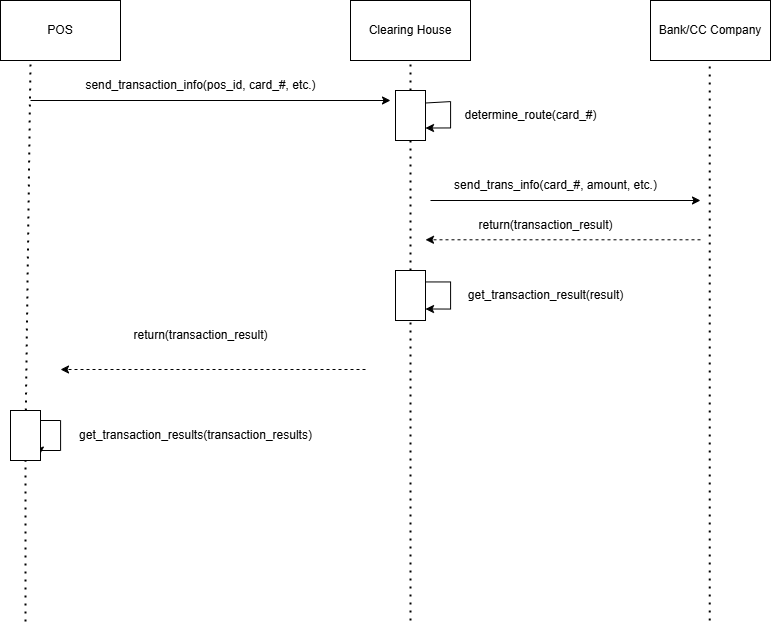

The diagram above was exported from draw.io. Its source (the exported page's mxGraphModel, read from the mxfile embedded in the PNG):
<mxGraphModel dx="1429" dy="844" grid="1" gridSize="10" guides="1" tooltips="1" connect="1" arrows="1" fold="1" page="1" pageScale="1" pageWidth="850" pageHeight="1100" math="0" shadow="0">
  <root>
    <mxCell id="0" />
    <mxCell id="1" parent="0" />
    <mxCell id="XsMNJ_9CVg7oSgRM6Cgg-3" value="POS" style="rounded=0;whiteSpace=wrap;html=1;" parent="1" vertex="1">
      <mxGeometry x="350" y="230" width="120" height="60" as="geometry" />
    </mxCell>
    <mxCell id="XsMNJ_9CVg7oSgRM6Cgg-4" value="Clearing House" style="rounded=0;whiteSpace=wrap;html=1;" parent="1" vertex="1">
      <mxGeometry x="700" y="230" width="120" height="60" as="geometry" />
    </mxCell>
    <mxCell id="XsMNJ_9CVg7oSgRM6Cgg-5" value="Bank/CC Company" style="rounded=0;whiteSpace=wrap;html=1;" parent="1" vertex="1">
      <mxGeometry x="1000" y="230" width="120" height="60" as="geometry" />
    </mxCell>
    <mxCell id="XsMNJ_9CVg7oSgRM6Cgg-6" value="" style="endArrow=none;dashed=1;html=1;dashPattern=1 3;strokeWidth=2;rounded=0;entryX=0.25;entryY=1;entryDx=0;entryDy=0;" parent="1" source="XsMNJ_9CVg7oSgRM6Cgg-8" target="XsMNJ_9CVg7oSgRM6Cgg-3" edge="1">
      <mxGeometry width="50" height="50" relative="1" as="geometry">
        <mxPoint x="380" y="850.6349400111607" as="sourcePoint" />
        <mxPoint x="650" y="380" as="targetPoint" />
      </mxGeometry>
    </mxCell>
    <mxCell id="XsMNJ_9CVg7oSgRM6Cgg-9" value="" style="endArrow=none;dashed=1;html=1;dashPattern=1 3;strokeWidth=2;rounded=0;entryX=0.5;entryY=1;entryDx=0;entryDy=0;" parent="1" target="XsMNJ_9CVg7oSgRM6Cgg-8" edge="1">
      <mxGeometry width="50" height="50" relative="1" as="geometry">
        <mxPoint x="375" y="851" as="sourcePoint" />
        <mxPoint x="380" y="290" as="targetPoint" />
      </mxGeometry>
    </mxCell>
    <mxCell id="XsMNJ_9CVg7oSgRM6Cgg-11" style="edgeStyle=orthogonalEdgeStyle;rounded=0;orthogonalLoop=1;jettySize=auto;html=1;exitX=0.928;exitY=0.088;exitDx=0;exitDy=0;exitPerimeter=0;entryX=0.976;entryY=0.889;entryDx=0;entryDy=0;entryPerimeter=0;" parent="1" source="XsMNJ_9CVg7oSgRM6Cgg-8" target="XsMNJ_9CVg7oSgRM6Cgg-8" edge="1">
      <mxGeometry relative="1" as="geometry">
        <mxPoint x="400" y="650" as="targetPoint" />
        <Array as="points">
          <mxPoint x="388" y="650" />
          <mxPoint x="410" y="650" />
          <mxPoint x="410" y="680" />
          <mxPoint x="389" y="680" />
        </Array>
      </mxGeometry>
    </mxCell>
    <mxCell id="XsMNJ_9CVg7oSgRM6Cgg-8" value="" style="rounded=0;whiteSpace=wrap;html=1;" parent="1" vertex="1">
      <mxGeometry x="360" y="640" width="30" height="50" as="geometry" />
    </mxCell>
    <mxCell id="XsMNJ_9CVg7oSgRM6Cgg-10" value="get_transaction_results(transaction_results)" style="text;html=1;align=center;verticalAlign=middle;resizable=0;points=[];autosize=1;strokeColor=none;fillColor=none;" parent="1" vertex="1">
      <mxGeometry x="415" y="650" width="260" height="30" as="geometry" />
    </mxCell>
    <mxCell id="XsMNJ_9CVg7oSgRM6Cgg-12" value="" style="endArrow=classic;html=1;rounded=0;" parent="1" edge="1">
      <mxGeometry width="50" height="50" relative="1" as="geometry">
        <mxPoint x="380" y="330" as="sourcePoint" />
        <mxPoint x="740" y="330" as="targetPoint" />
      </mxGeometry>
    </mxCell>
    <mxCell id="XsMNJ_9CVg7oSgRM6Cgg-15" value="" style="endArrow=none;dashed=1;html=1;dashPattern=1 3;strokeWidth=2;rounded=0;entryX=0.5;entryY=1;entryDx=0;entryDy=0;" parent="1" source="XsMNJ_9CVg7oSgRM6Cgg-19" target="XsMNJ_9CVg7oSgRM6Cgg-4" edge="1">
      <mxGeometry width="50" height="50" relative="1" as="geometry">
        <mxPoint x="760" y="850" as="sourcePoint" />
        <mxPoint x="550" y="550" as="targetPoint" />
      </mxGeometry>
    </mxCell>
    <mxCell id="XsMNJ_9CVg7oSgRM6Cgg-16" value="" style="endArrow=none;dashed=1;html=1;dashPattern=1 3;strokeWidth=2;rounded=0;entryX=0.5;entryY=1;entryDx=0;entryDy=0;" parent="1" edge="1">
      <mxGeometry width="50" height="50" relative="1" as="geometry">
        <mxPoint x="1059.23" y="850" as="sourcePoint" />
        <mxPoint x="1059.23" y="290" as="targetPoint" />
      </mxGeometry>
    </mxCell>
    <mxCell id="XsMNJ_9CVg7oSgRM6Cgg-17" value="send_transaction_info(pos_id, card_#, etc.)" style="text;html=1;align=center;verticalAlign=middle;resizable=0;points=[];autosize=1;strokeColor=none;fillColor=none;" parent="1" vertex="1">
      <mxGeometry x="425" y="300" width="250" height="30" as="geometry" />
    </mxCell>
    <mxCell id="XsMNJ_9CVg7oSgRM6Cgg-18" value="" style="html=1;labelBackgroundColor=#ffffff;startArrow=none;startFill=0;startSize=6;endArrow=classic;endFill=1;endSize=6;jettySize=auto;orthogonalLoop=1;strokeWidth=1;dashed=1;fontSize=14;rounded=0;" parent="1" edge="1">
      <mxGeometry width="60" height="60" relative="1" as="geometry">
        <mxPoint x="715" y="599" as="sourcePoint" />
        <mxPoint x="410" y="599" as="targetPoint" />
      </mxGeometry>
    </mxCell>
    <mxCell id="XsMNJ_9CVg7oSgRM6Cgg-20" value="" style="endArrow=none;dashed=1;html=1;dashPattern=1 3;strokeWidth=2;rounded=0;entryX=0.5;entryY=1;entryDx=0;entryDy=0;" parent="1" source="XsMNJ_9CVg7oSgRM6Cgg-23" target="XsMNJ_9CVg7oSgRM6Cgg-19" edge="1">
      <mxGeometry width="50" height="50" relative="1" as="geometry">
        <mxPoint x="760" y="850" as="sourcePoint" />
        <mxPoint x="760" y="290" as="targetPoint" />
      </mxGeometry>
    </mxCell>
    <mxCell id="XsMNJ_9CVg7oSgRM6Cgg-19" value="" style="rounded=0;whiteSpace=wrap;html=1;" parent="1" vertex="1">
      <mxGeometry x="745" y="320" width="30" height="50" as="geometry" />
    </mxCell>
    <mxCell id="XsMNJ_9CVg7oSgRM6Cgg-21" style="edgeStyle=orthogonalEdgeStyle;rounded=0;orthogonalLoop=1;jettySize=auto;html=1;exitX=1;exitY=0.25;exitDx=0;exitDy=0;entryX=1;entryY=0.75;entryDx=0;entryDy=0;" parent="1" source="XsMNJ_9CVg7oSgRM6Cgg-19" target="XsMNJ_9CVg7oSgRM6Cgg-19" edge="1">
      <mxGeometry relative="1" as="geometry">
        <mxPoint x="791" y="594" as="targetPoint" />
        <mxPoint x="790" y="330" as="sourcePoint" />
        <Array as="points">
          <mxPoint x="800" y="331" />
          <mxPoint x="800" y="358" />
        </Array>
      </mxGeometry>
    </mxCell>
    <mxCell id="XsMNJ_9CVg7oSgRM6Cgg-22" value="determine_route(card_#)" style="text;html=1;align=center;verticalAlign=middle;resizable=0;points=[];autosize=1;strokeColor=none;fillColor=none;" parent="1" vertex="1">
      <mxGeometry x="800" y="330" width="160" height="30" as="geometry" />
    </mxCell>
    <mxCell id="XsMNJ_9CVg7oSgRM6Cgg-24" value="" style="endArrow=none;dashed=1;html=1;dashPattern=1 3;strokeWidth=2;rounded=0;entryX=0.5;entryY=1;entryDx=0;entryDy=0;" parent="1" target="XsMNJ_9CVg7oSgRM6Cgg-23" edge="1">
      <mxGeometry width="50" height="50" relative="1" as="geometry">
        <mxPoint x="760" y="850" as="sourcePoint" />
        <mxPoint x="760" y="370" as="targetPoint" />
      </mxGeometry>
    </mxCell>
    <mxCell id="XsMNJ_9CVg7oSgRM6Cgg-23" value="" style="rounded=0;whiteSpace=wrap;html=1;" parent="1" vertex="1">
      <mxGeometry x="745" y="500" width="30" height="50" as="geometry" />
    </mxCell>
    <mxCell id="XsMNJ_9CVg7oSgRM6Cgg-25" value="" style="endArrow=classic;html=1;rounded=0;" parent="1" edge="1">
      <mxGeometry width="50" height="50" relative="1" as="geometry">
        <mxPoint x="780" y="430" as="sourcePoint" />
        <mxPoint x="1050" y="430" as="targetPoint" />
      </mxGeometry>
    </mxCell>
    <mxCell id="XsMNJ_9CVg7oSgRM6Cgg-26" value="send_trans_info(card_#, amount, etc.)" style="text;html=1;align=center;verticalAlign=middle;resizable=0;points=[];autosize=1;strokeColor=none;fillColor=none;" parent="1" vertex="1">
      <mxGeometry x="790" y="400" width="230" height="30" as="geometry" />
    </mxCell>
    <mxCell id="XsMNJ_9CVg7oSgRM6Cgg-27" value="" style="html=1;labelBackgroundColor=#ffffff;startArrow=none;startFill=0;startSize=6;endArrow=classic;endFill=1;endSize=6;jettySize=auto;orthogonalLoop=1;strokeWidth=1;dashed=1;fontSize=14;rounded=0;" parent="1" edge="1">
      <mxGeometry width="60" height="60" relative="1" as="geometry">
        <mxPoint x="1050" y="469.29" as="sourcePoint" />
        <mxPoint x="775" y="469.29" as="targetPoint" />
      </mxGeometry>
    </mxCell>
    <mxCell id="XsMNJ_9CVg7oSgRM6Cgg-29" value="return(transaction_result)" style="text;html=1;align=center;verticalAlign=middle;resizable=0;points=[];autosize=1;strokeColor=none;fillColor=none;" parent="1" vertex="1">
      <mxGeometry x="815" y="440" width="160" height="30" as="geometry" />
    </mxCell>
    <mxCell id="XsMNJ_9CVg7oSgRM6Cgg-31" style="edgeStyle=orthogonalEdgeStyle;rounded=0;orthogonalLoop=1;jettySize=auto;html=1;exitX=1;exitY=0.25;exitDx=0;exitDy=0;entryX=1;entryY=0.75;entryDx=0;entryDy=0;" parent="1" edge="1">
      <mxGeometry relative="1" as="geometry">
        <mxPoint x="775" y="538.49" as="targetPoint" />
        <mxPoint x="775" y="513.49" as="sourcePoint" />
        <Array as="points">
          <mxPoint x="800" y="511.49" />
          <mxPoint x="800" y="538.49" />
        </Array>
      </mxGeometry>
    </mxCell>
    <mxCell id="XsMNJ_9CVg7oSgRM6Cgg-34" value="get_transaction_result(result)" style="text;html=1;align=center;verticalAlign=middle;resizable=0;points=[];autosize=1;strokeColor=none;fillColor=none;" parent="1" vertex="1">
      <mxGeometry x="805" y="510" width="180" height="30" as="geometry" />
    </mxCell>
    <mxCell id="XsMNJ_9CVg7oSgRM6Cgg-35" value="return(transaction_result)" style="text;html=1;align=center;verticalAlign=middle;resizable=0;points=[];autosize=1;strokeColor=none;fillColor=none;" parent="1" vertex="1">
      <mxGeometry x="470" y="550" width="160" height="30" as="geometry" />
    </mxCell>
  </root>
</mxGraphModel>